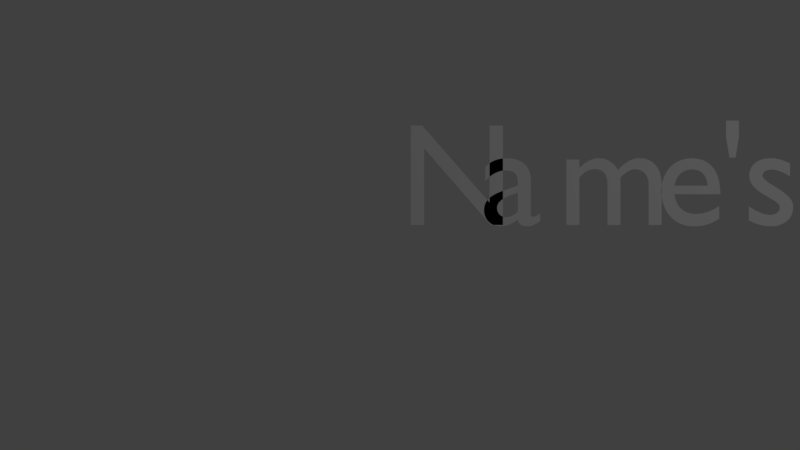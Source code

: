 # Source: text-fx.blend  (saved by Blender 2.79.0; exported with 4.5.12 LTS)
import bpy
from mathutils import Matrix  # noqa: F401  (used for matrix-valued properties, if any)

bpy.ops.wm.read_factory_settings(use_empty=True)
scene = bpy.context.scene
scene.name = 'Scene'

# ---- collections
col_collection_1 = bpy.data.collections.new('Collection 1'); scene.collection.children.link(col_collection_1)

# ---- world
world_world = bpy.data.worlds.new('World'); scene.world = world_world
world_world.color = (0.05088, 0.05088, 0.05088)
world_world.use_sun_shadow = False
world_world.sun_shadow_jitter_overblur = 0.0
world_world.cycles.sampling_method = 'MANUAL'

# ---- cameras
cam_camera = bpy.data.cameras.new('Camera')
cam_camera.clip_end = 100.0
cam_camera.lens = 35.0
cam_camera.sensor_width = 32.0
cam_camera.sensor_height = 18.0
cam_camera.ortho_scale = 7.314
cam_camera.dof.focus_distance = 0.0
cam_camera.dof.aperture_fstop = 128.0

# ---- lights
light_lamp = bpy.data.lights.new('Lamp', 'POINT')
light_lamp.transmission_factor = 0.0
light_lamp.cutoff_distance = 30.0
light_lamp.energy = 100.0
light_lamp.shadow_buffer_clip_start = 1.001
light_lamp.shadow_soft_size = 0.1
light_lamp.shadow_maximum_resolution = 0.006
light_lamp.use_absolute_resolution = True

# ---- curves / text
txt_name_s_lamms___letter = bpy.data.curves.new('"Name\'s Lamms!"-letter-!', 'FONT')
txt_name_s_lamms___letter.dimensions = '2D'
txt_name_s_lamms___letter.body = '!'
txt_name_s_lamms___letter.use_path_clamp = True
txt_name_s_lamms___letter.bevel_resolution = 0
txt_name_s_lamms___letter_s_001 = bpy.data.curves.new('"Name\'s Lamms!"-letter-s.001', 'FONT')
txt_name_s_lamms___letter_s_001.dimensions = '2D'
txt_name_s_lamms___letter_s_001.body = 's'
txt_name_s_lamms___letter_s_001.use_path_clamp = True
txt_name_s_lamms___letter_s_001.bevel_resolution = 0
txt_name_s_lamms___letter_m_002 = bpy.data.curves.new('"Name\'s Lamms!"-letter-m.002', 'FONT')
txt_name_s_lamms___letter_m_002.dimensions = '2D'
txt_name_s_lamms___letter_m_002.body = 'm'
txt_name_s_lamms___letter_m_002.use_path_clamp = True
txt_name_s_lamms___letter_m_002.bevel_resolution = 0
txt_name_s_lamms___letter_m_001 = bpy.data.curves.new('"Name\'s Lamms!"-letter-m.001', 'FONT')
txt_name_s_lamms___letter_m_001.dimensions = '2D'
txt_name_s_lamms___letter_m_001.body = 'm'
txt_name_s_lamms___letter_m_001.use_path_clamp = True
txt_name_s_lamms___letter_m_001.bevel_resolution = 0
txt_name_s_lamms___letter_a_001 = bpy.data.curves.new('"Name\'s Lamms!"-letter-a.001', 'FONT')
txt_name_s_lamms___letter_a_001.dimensions = '2D'
txt_name_s_lamms___letter_a_001.body = 'a'
txt_name_s_lamms___letter_a_001.use_path_clamp = True
txt_name_s_lamms___letter_a_001.bevel_resolution = 0
txt_name_s_lamms___letter_l = bpy.data.curves.new('"Name\'s Lamms!"-letter-L', 'FONT')
txt_name_s_lamms___letter_l.dimensions = '2D'
txt_name_s_lamms___letter_l.body = 'L'
txt_name_s_lamms___letter_l.use_path_clamp = True
txt_name_s_lamms___letter_l.bevel_resolution = 0
txt_name_s_lamms___letter_s = bpy.data.curves.new('"Name\'s Lamms!"-letter-s', 'FONT')
txt_name_s_lamms___letter_s.dimensions = '2D'
txt_name_s_lamms___letter_s.body = 's'
txt_name_s_lamms___letter_s.use_path_clamp = True
txt_name_s_lamms___letter_s.bevel_resolution = 0
txt_name_s_lamms___letter_1 = bpy.data.curves.new('"Name\'s Lamms!"-letter-\'', 'FONT')
txt_name_s_lamms___letter_1.dimensions = '2D'
txt_name_s_lamms___letter_1.body = "'"
txt_name_s_lamms___letter_1.use_path_clamp = True
txt_name_s_lamms___letter_1.bevel_resolution = 0
txt_name_s_lamms___letter_e = bpy.data.curves.new('"Name\'s Lamms!"-letter-e', 'FONT')
txt_name_s_lamms___letter_e.dimensions = '2D'
txt_name_s_lamms___letter_e.body = 'e'
txt_name_s_lamms___letter_e.use_path_clamp = True
txt_name_s_lamms___letter_e.bevel_resolution = 0
txt_name_s_lamms___letter_m = bpy.data.curves.new('"Name\'s Lamms!"-letter-m', 'FONT')
txt_name_s_lamms___letter_m.dimensions = '2D'
txt_name_s_lamms___letter_m.body = 'm'
txt_name_s_lamms___letter_m.use_path_clamp = True
txt_name_s_lamms___letter_m.bevel_resolution = 0
txt_name_s_lamms___letter_a = bpy.data.curves.new('"Name\'s Lamms!"-letter-a', 'FONT')
txt_name_s_lamms___letter_a.dimensions = '2D'
txt_name_s_lamms___letter_a.body = 'a'
txt_name_s_lamms___letter_a.use_path_clamp = True
txt_name_s_lamms___letter_a.bevel_resolution = 0
txt_name_s_lamms___letter_n = bpy.data.curves.new('"Name\'s Lamms!"-letter-N', 'FONT')
txt_name_s_lamms___letter_n.dimensions = '2D'
txt_name_s_lamms___letter_n.body = 'N'
txt_name_s_lamms___letter_n.use_path_clamp = True
txt_name_s_lamms___letter_n.bevel_resolution = 0

# ---- objects
ob_text_fx = bpy.data.objects.new('text_fx', None)
ob_name_s_lamms___letter = bpy.data.objects.new('"Name\'s Lamms!"-letter-!', txt_name_s_lamms___letter)
ob_name_s_lamms___letter_s_001 = bpy.data.objects.new('"Name\'s Lamms!"-letter-s.001', txt_name_s_lamms___letter_s_001)
ob_name_s_lamms___letter_m_002 = bpy.data.objects.new('"Name\'s Lamms!"-letter-m.002', txt_name_s_lamms___letter_m_002)
ob_name_s_lamms___letter_m_001 = bpy.data.objects.new('"Name\'s Lamms!"-letter-m.001', txt_name_s_lamms___letter_m_001)
ob_name_s_lamms___letter_a_001 = bpy.data.objects.new('"Name\'s Lamms!"-letter-a.001', txt_name_s_lamms___letter_a_001)
ob_name_s_lamms___letter_l = bpy.data.objects.new('"Name\'s Lamms!"-letter-L', txt_name_s_lamms___letter_l)
ob_name_s_lamms___letter_s = bpy.data.objects.new('"Name\'s Lamms!"-letter-s', txt_name_s_lamms___letter_s)
ob_name_s_lamms___letter_1 = bpy.data.objects.new('"Name\'s Lamms!"-letter-\'', txt_name_s_lamms___letter_1)
ob_name_s_lamms___letter_e = bpy.data.objects.new('"Name\'s Lamms!"-letter-e', txt_name_s_lamms___letter_e)
ob_name_s_lamms___letter_m = bpy.data.objects.new('"Name\'s Lamms!"-letter-m', txt_name_s_lamms___letter_m)
ob_name_s_lamms___letter_a = bpy.data.objects.new('"Name\'s Lamms!"-letter-a', txt_name_s_lamms___letter_a)
ob_name_s_lamms___letter_n = bpy.data.objects.new('"Name\'s Lamms!"-letter-N', txt_name_s_lamms___letter_n)
ob_lamp = bpy.data.objects.new('Lamp', light_lamp)
ob_camera = bpy.data.objects.new('Camera', cam_camera)

# ---- transforms, parenting, visibility, modifiers, constraints
ob_text_fx.location = (0.0, 0.0, 0.0)
ob_text_fx.empty_display_type = 'ARROWS'
ob_text_fx.empty_image_offset = (0.0, 0.0)
ob_text_fx.lineart.crease_threshold = 0.0
ob_name_s_lamms___letter.parent = ob_text_fx
ob_name_s_lamms___letter.location = (6.145, 0.0, 0.0)
ob_name_s_lamms___letter.lineart.crease_threshold = 0.0
ob_name_s_lamms___letter_s_001.parent = ob_text_fx
ob_name_s_lamms___letter_s_001.location = (5.684, 0.0, 0.0)
ob_name_s_lamms___letter_s_001.lineart.crease_threshold = 0.0
ob_name_s_lamms___letter_m_002.parent = ob_text_fx
ob_name_s_lamms___letter_m_002.location = (5.015, 0.0, 0.0)
ob_name_s_lamms___letter_m_002.lineart.crease_threshold = 0.0
ob_name_s_lamms___letter_m_001.parent = ob_text_fx
ob_name_s_lamms___letter_m_001.location = (4.347, 0.0, 0.0)
ob_name_s_lamms___letter_m_001.lineart.crease_threshold = 0.0
ob_name_s_lamms___letter_a_001.parent = ob_text_fx
ob_name_s_lamms___letter_a_001.location = (3.815, 0.0, 0.0)
ob_name_s_lamms___letter_a_001.lineart.crease_threshold = 0.0
ob_name_s_lamms___letter_l.parent = ob_text_fx
ob_name_s_lamms___letter_l.location = (3.344, 0.0, 0.0)
ob_name_s_lamms___letter_l.lineart.crease_threshold = 0.0
ob_name_s_lamms___letter_s.parent = ob_text_fx
ob_name_s_lamms___letter_s.location = (2.351, 0.0, 0.0)
ob_name_s_lamms___letter_s.lineart.crease_threshold = 0.0
ob_name_s_lamms___letter_1.parent = ob_text_fx
ob_name_s_lamms___letter_1.location = (2.186, 0.0, 0.0)
ob_name_s_lamms___letter_1.lineart.crease_threshold = 0.0
ob_name_s_lamms___letter_e.parent = ob_text_fx
ob_name_s_lamms___letter_e.location = (1.751, 0.0, 0.0)
ob_name_s_lamms___letter_e.lineart.crease_threshold = 0.0
ob_name_s_lamms___letter_m.parent = ob_text_fx
ob_name_s_lamms___letter_m.location = (1.082, 0.0, 0.0)
ob_name_s_lamms___letter_m.lineart.crease_threshold = 0.0
ob_name_s_lamms___letter_a.parent = ob_text_fx
ob_name_s_lamms___letter_a.location = (0.5497, 0.0, 0.0)
ob_name_s_lamms___letter_a.lineart.crease_threshold = 0.0
ob_name_s_lamms___letter_n.parent = ob_text_fx
ob_name_s_lamms___letter_n.location = (0.0, 0.0, 0.0)
ob_name_s_lamms___letter_n.lineart.crease_threshold = 0.0
ob_lamp.location = (4.076, 1.005, 6.0)
ob_lamp.rotation_euler = (0.6503, 0.05522, 1.866)
ob_lamp.lock_rotations_4d = False
ob_lamp.empty_display_type = 'ARROWS'
ob_lamp.color = (0.0, 0.0, 0.0, 0.0)
ob_lamp.lineart.crease_threshold = 0.0
ob_camera.location = (0.0, 0.0, 6.0)
ob_camera.lock_rotations_4d = False
ob_camera.empty_display_type = 'ARROWS'
ob_camera.color = (0.0, 0.0, 0.0, 0.0)
ob_camera.display_type = 'WIRE'
ob_camera.lineart.crease_threshold = 0.0

# ---- collection membership
col_collection_1.objects.link(ob_text_fx)
col_collection_1.objects.link(ob_name_s_lamms___letter)
col_collection_1.objects.link(ob_name_s_lamms___letter_s_001)
col_collection_1.objects.link(ob_name_s_lamms___letter_m_002)
col_collection_1.objects.link(ob_name_s_lamms___letter_m_001)
col_collection_1.objects.link(ob_name_s_lamms___letter_a_001)
col_collection_1.objects.link(ob_name_s_lamms___letter_l)
col_collection_1.objects.link(ob_name_s_lamms___letter_s)
col_collection_1.objects.link(ob_name_s_lamms___letter_1)
col_collection_1.objects.link(ob_name_s_lamms___letter_e)
col_collection_1.objects.link(ob_name_s_lamms___letter_m)
col_collection_1.objects.link(ob_name_s_lamms___letter_a)
col_collection_1.objects.link(ob_name_s_lamms___letter_n)
col_collection_1.objects.link(ob_lamp)
col_collection_1.objects.link(ob_camera)

# ---- scene / render settings (as saved in the file)
scene.camera = ob_camera
scene.frame_start = 1; scene.frame_end = 250; scene.frame_set(54)
scene.render.engine = 'BLENDER_EEVEE_NEXT'
scene.render.resolution_percentage = 50
scene.render.dither_intensity = 0.0
scene.cycles.use_denoising = False
scene.cycles.samples = 128
scene.cycles.sampling_pattern = 'TABULATED_SOBOL'
scene.cycles.use_adaptive_sampling = False
scene.cycles.use_light_tree = False
scene.cycles.blur_glossy = 0.0
scene.cycles.sample_clamp_indirect = 0.0
scene.view_settings.view_transform = 'Standard'
bpy.context.view_layer.update()
